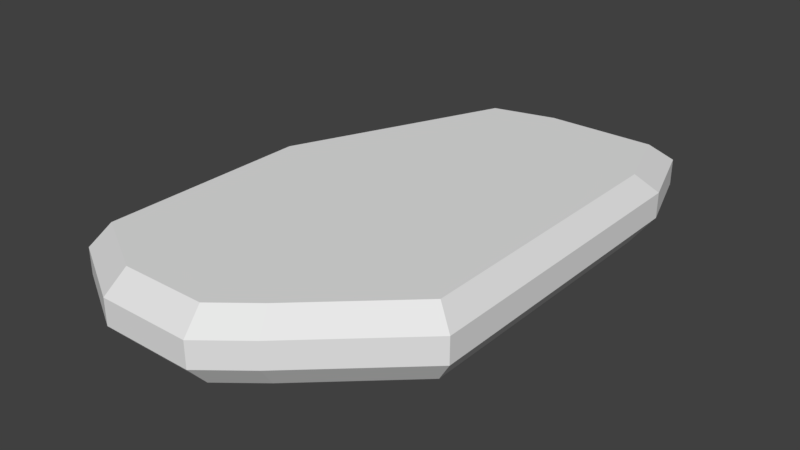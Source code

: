 # Source: skeleneko.blend  (saved by Blender 2.79.0; exported with 4.5.12 LTS)
import bpy
from mathutils import Matrix  # noqa: F401  (used for matrix-valued properties, if any)

bpy.ops.wm.read_factory_settings(use_empty=True)
scene = bpy.context.scene
scene.name = 'Scene'

# ---- collections
col_collection_1 = bpy.data.collections.new('Collection 1'); scene.collection.children.link(col_collection_1)

# ---- materials (node trees are filled in below, after node groups)
mat_skeleneko = bpy.data.materials.new('skeleneko')
mat_skeleneko.alpha_threshold = 0.0
mat_skeleneko.use_transparent_shadow = False
mat_skeleneko.roughness = 0.5
mat_skeleneko.line_color = (0.0, 0.0, 0.0, 1.0)

# ---- material node trees

# ---- world
world_world = bpy.data.worlds.new('World'); scene.world = world_world
world_world.color = (0.05088, 0.05088, 0.05088)
world_world.use_sun_shadow = False
world_world.sun_shadow_jitter_overblur = 0.0
world_world.cycles.sampling_method = 'MANUAL'

# ---- meshes
me_cube = bpy.data.meshes.new('Cube')
me_cube.from_pydata([(0.4018, 1.188, 0.006489), (0.4018, -0.25, 0.006489), (-0.03571, -0.25, 0.006489), (-0.03571, 1.188, 0.006489), (0.4955, 0.9063, 0.006489), (0.4955, -0.25, 0.006489), (0.4018, -0.25, 0.006489), (0.4018, 0.9063, 0.006489), (-0.03571, 1.125, 0.006489), (-0.03571, -0.7187, 0.006489), (-0.2857, -0.7187, 0.006489), (-0.2857, 1.125, 0.006489), (-0.2857, 0.375, 0.006489), (-0.2857, -0.7187, 0.006489), (-0.3795, -0.7187, 0.006489), (-0.3795, 0.375, 0.006489), (-0.3795, 0.2813, 0.006489), (-0.3795, -0.5625, 0.006489), (-0.6607, -0.5625, 0.006489), (-0.6607, 0.2813, 0.006489), (0.1205, -0.25, 0.006489), (0.1205, -0.5937, 0.006489), (-0.03571, -0.5937, 0.006489), (-0.03571, -0.25, 0.006489), (0.4018, -0.25, 0.006489), (0.4018, -0.2812, 0.006489), (0.2768, -0.2812, 0.006489), (0.2768, -0.25, 0.006489), (0.4018, 1.188, 0.2917), (0.4018, -0.25, 0.2917), (-0.03571, -0.25, 0.2917), (-0.03571, 1.188, 0.2917), (0.4955, 0.9063, 0.2917), (0.4955, -0.25, 0.2917), (0.4018, -0.25, 0.2917), (0.4018, 0.9063, 0.2917), (-0.03571, 1.125, 0.2917), (-0.03571, -0.7187, 0.2917), (-0.2857, -0.7187, 0.2917), (-0.2857, 1.125, 0.2917), (-0.2857, 0.375, 0.2917), (-0.2857, -0.7187, 0.2917), (-0.3795, -0.7187, 0.2917), (-0.3795, 0.375, 0.2917), (-0.3795, 0.2813, 0.2917), (-0.3795, -0.5625, 0.2917), (-0.6607, -0.5625, 0.2917), (-0.6607, 0.2813, 0.2917), (0.1205, -0.25, 0.2917), (0.1205, -0.5937, 0.2917), (-0.03571, -0.5937, 0.2917), (-0.03571, -0.25, 0.2917), (0.4018, -0.25, 0.2917), (0.4018, -0.2812, 0.2917), (0.2768, -0.2812, 0.2917), (0.2768, -0.25, 0.2917), (-0.02979, 1.307, 0.09665), (-0.02979, 1.307, 0.2016), (-0.3056, 1.238, 0.2016), (-0.3056, 1.238, 0.09665), (0.5564, -0.2794, 0.09665), (0.5564, -0.2794, 0.2016), (0.5564, 0.9965, 0.2016), (0.5564, 0.9965, 0.09665), (-0.7194, 0.3068, 0.09665), (-0.7194, 0.3068, 0.2016), (-0.7194, -0.6242, 0.2016), (-0.7194, -0.6242, 0.09665), (0.1426, -0.6586, 0.09665), (0.1426, -0.6586, 0.2016), (-0.02979, -0.7966, 0.09665), (-0.02979, -0.7966, 0.2016), (-0.3056, -0.7966, 0.09665), (-0.3056, -0.7966, 0.2016), (-0.4091, -0.7966, 0.2016), (-0.4091, -0.7966, 0.09665), (-0.3056, -0.7966, 0.09665), (-0.3056, -0.7966, 0.2016), (0.4529, 1.307, 0.09665), (0.4529, 1.307, 0.2016)], [], [(0, 1, 2, 3), (4, 5, 6, 7), (8, 9, 10, 11), (12, 13, 14, 15), (16, 17, 18, 19), (20, 21, 22, 23), (24, 25, 26, 27), (7, 0, 4), (8, 11, 3), (11, 12, 15), (16, 19, 15), (15, 19, 11), (18, 17, 14), (22, 21, 9), (20, 27, 26), (21, 20, 26), (26, 25, 21), (24, 5, 25), (25, 5, 21), (28, 31, 30, 29), (32, 35, 34, 33), (36, 39, 38, 37), (40, 43, 42, 41), (44, 47, 46, 45), (48, 51, 50, 49), (52, 55, 54, 53), (35, 32, 28), (36, 31, 39), (39, 43, 40), (44, 43, 47), (43, 39, 47), (46, 42, 45), (50, 37, 49), (48, 54, 55), (49, 54, 48), (54, 49, 53), (52, 53, 33), (53, 49, 33), (58, 39, 31, 57), (62, 32, 33, 61), (66, 46, 47, 65), (61, 33, 49, 69), (65, 47, 39, 58), (71, 37, 38, 73), (74, 42, 46, 66), (69, 49, 37, 71), (57, 31, 28, 79), (77, 41, 42, 74), (79, 28, 32, 62), (0, 78, 63, 4), (78, 79, 62, 63), (13, 76, 75, 14), (76, 77, 74, 75), (3, 56, 78, 0), (56, 57, 79, 78), (21, 68, 70, 9), (68, 69, 71, 70), (14, 75, 67, 18), (75, 74, 66, 67), (9, 70, 72, 10), (70, 71, 73, 72), (19, 64, 59, 11), (64, 65, 58, 59), (5, 60, 68, 21), (60, 61, 69, 68), (18, 67, 64, 19), (67, 66, 65, 64), (4, 63, 60, 5), (63, 62, 61, 60), (11, 59, 56, 3), (59, 58, 57, 56)])
_uv = me_cube.uv_layers.new(name='UVMap')
_uv.uv.foreach_set('vector', [0.0004098, 0.08176, 0.7537, 0.08176, 0.7537, 0.4588, 0.0004098, 0.4588, 0.1316, 0.0006757, 0.7373, 0.0006757, 0.7373, 0.08041, 0.1316, 0.08041, 0.0332, 0.4601, 0.9996, 0.4601, 0.9996, 0.675, 0.0332, 0.675, 0.4266, 0.6764, 0.9996, 0.6764, 0.9996, 0.7561, 0.4266, 0.7561, 0.4758, 0.7574, 0.9176, 0.7574, 0.9176, 0.9993, 0.4758, 0.9993, 0.7545, 0.325, 0.934, 0.325, 0.934, 0.4588, 0.7545, 0.4588, 0.7381, 0.08176, 0.7537, 0.08176, 0.7537, 0.1885, 0.7381, 0.1885, 0.1639, 0.9723, 0.3602, 0.9723, 0.1639, 0.7845, 0.3602, 0.7845, 0.3602, 0.9723, 0.1639, 0.7845, 0.3602, 0.7845, 0.1639, 0.7845, 0.1639, 0.9723, 0.3602, 0.7845, 0.3602, 0.9723, 0.1639, 0.7845, 0.3602, 0.8919, 0.3602, 0.9723, 0.1639, 0.7845, 0.3602, 0.9723, 0.3602, 0.7845, 0.1639, 0.7845, 0.3602, 0.9723, 0.3602, 0.7845, 0.1639, 0.9723, 0.3602, 0.9723, 0.3602, 0.7845, 0.1639, 0.7845, 0.3602, 0.9723, 0.1639, 0.9723, 0.1639, 0.7845, 0.7537, 0.1885, 0.7537, 0.08176, 0.934, 0.325, 0.1639, 0.9723, 0.1639, 0.7845, 0.3602, 0.9723, 0.1639, 0.7845, 0.1639, 0.7845, 0.3602, 0.9723, 0.0004098, 0.08176, 0.0004098, 0.4588, 0.7537, 0.4588, 0.7537, 0.08176, 0.1316, 0.0006757, 0.1316, 0.08041, 0.7373, 0.08041, 0.7373, 0.0006757, 0.0332, 0.4601, 0.0332, 0.675, 0.9996, 0.675, 0.9996, 0.4601, 0.4266, 0.6764, 0.4266, 0.7561, 0.9996, 0.7561, 0.9996, 0.6764, 0.4758, 0.7574, 0.4758, 0.9993, 0.9176, 0.9993, 0.9176, 0.7574, 0.7545, 0.325, 0.7545, 0.4588, 0.934, 0.4588, 0.934, 0.325, 0.7381, 0.08176, 0.7381, 0.1885, 0.7537, 0.1885, 0.7537, 0.08176, 0.1639, 0.9723, 0.1639, 0.7845, 0.3602, 0.9723, 0.3602, 0.7845, 0.1639, 0.7845, 0.3602, 0.9723, 0.3602, 0.7845, 0.1639, 0.9723, 0.1639, 0.7845, 0.3602, 0.7845, 0.1639, 0.7845, 0.3602, 0.9723, 0.3602, 0.8919, 0.1639, 0.7845, 0.3602, 0.9723, 0.3602, 0.9723, 0.1639, 0.7845, 0.3602, 0.7845, 0.3602, 0.9723, 0.1639, 0.9723, 0.3602, 0.7845, 0.3602, 0.9723, 0.1639, 0.7845, 0.3602, 0.7845, 0.3602, 0.9723, 0.1639, 0.7845, 0.1639, 0.9723, 0.7537, 0.1885, 0.934, 0.325, 0.7537, 0.08176, 0.1639, 0.9723, 0.3602, 0.9723, 0.1639, 0.7845, 0.1639, 0.7845, 0.3602, 0.9723, 0.1639, 0.7845, 0.0004098, 0.8921, 0.0004098, 0.8385, 0.1307, 0.8385, 0.1307, 0.8921, 0.0004098, 0.8921, 0.0004098, 0.8385, 0.1307, 0.8385, 0.1307, 0.8921, 0.06557, 0.8921, 0.06557, 0.8385, 0.06557, 0.8385, 0.06557, 0.8921, 0.1307, 0.8921, 0.1307, 0.8385, 0.0004098, 0.8385, 0.0004098, 0.8921, 0.0004098, 0.8921, 0.0004098, 0.8385, 0.1307, 0.8385, 0.1307, 0.8921, 0.0004098, 0.8921, 0.0004098, 0.8385, 0.1307, 0.8385, 0.1307, 0.8921, 0.1307, 0.8921, 0.1307, 0.8385, 0.0004098, 0.8385, 0.0004098, 0.8921, 0.0004098, 0.8921, 0.0004098, 0.8385, 0.1307, 0.8385, 0.1307, 0.8921, 0.0004098, 0.8921, 0.0004098, 0.8385, 0.1307, 0.8385, 0.1307, 0.8921, 0.0004098, 0.8921, 0.0004098, 0.8385, 0.1307, 0.8385, 0.1307, 0.8921, 0.0004098, 0.8921, 0.0004098, 0.8385, 0.1307, 0.8385, 0.1307, 0.8921, 0.0004098, 0.9993, 0.0004098, 0.9457, 0.1307, 0.9457, 0.1307, 0.9993, 0.5078, 0.5682, 0.5078, 0.5939, 0.4918, 0.5939, 0.4918, 0.5682, 0.0004098, 0.9993, 0.0004098, 0.9457, 0.1307, 0.9457, 0.1307, 0.9993, 0.5078, 0.5682, 0.5078, 0.5939, 0.4918, 0.5939, 0.4918, 0.5682, 0.0004098, 0.9993, 0.0004098, 0.9457, 0.1307, 0.9457, 0.1307, 0.9993, 0.5078, 0.5682, 0.5078, 0.5939, 0.4918, 0.5939, 0.4918, 0.5682, 0.0004098, 0.9993, 0.0004098, 0.9457, 0.1307, 0.9457, 0.1307, 0.9993, 0.5078, 0.5682, 0.5078, 0.5939, 0.4918, 0.5939, 0.4918, 0.5682, 0.1307, 0.9993, 0.1307, 0.9457, 0.0004098, 0.9457, 0.0004098, 0.9993, 0.4918, 0.5682, 0.4918, 0.5939, 0.5078, 0.5939, 0.5078, 0.5682, 0.0004098, 0.9993, 0.0004098, 0.9457, 0.1307, 0.9457, 0.1307, 0.9993, 0.5078, 0.5682, 0.5078, 0.5939, 0.4918, 0.5939, 0.4918, 0.5682, 0.0004098, 0.9993, 0.0004098, 0.9457, 0.1307, 0.9457, 0.1307, 0.9993, 0.4918, 0.5682, 0.4918, 0.5939, 0.5078, 0.5939, 0.5078, 0.5682, 0.1307, 0.9993, 0.1307, 0.9457, 0.0004098, 0.9457, 0.0004098, 0.9993, 0.5078, 0.5682, 0.5078, 0.5939, 0.4918, 0.5939, 0.4918, 0.5682, 0.06557, 0.9993, 0.06557, 0.9457, 0.06557, 0.9457, 0.06557, 0.9993, 0.5078, 0.5682, 0.5078, 0.5939, 0.5078, 0.5939, 0.5078, 0.5682, 0.0004098, 0.9993, 0.0004098, 0.9457, 0.1307, 0.9457, 0.1307, 0.9993, 0.5078, 0.5682, 0.5078, 0.5682, 0.4918, 0.5682, 0.4918, 0.5682, 0.0004098, 0.9993, 0.0004098, 0.9457, 0.1307, 0.9457, 0.1307, 0.9993, 0.5078, 0.5682, 0.5078, 0.5939, 0.4918, 0.5939, 0.4918, 0.5682])
me_cube.materials.append(mat_skeleneko)
me_cube.use_remesh_preserve_volume = False
me_cube.use_remesh_preserve_attributes = False
me_cube.use_mirror_vertex_groups = False
me_cube.update()

# ---- objects
ob_cube = bpy.data.objects.new('Cube', me_cube)

# ---- transforms, parenting, visibility, modifiers, constraints
ob_cube.location = (0.0, 0.0, 0.0)
ob_cube.lock_rotations_4d = False
ob_cube.empty_display_type = 'ARROWS'
ob_cube.lineart.crease_threshold = 0.0

# ---- collection membership
col_collection_1.objects.link(ob_cube)

# ---- scene / render settings (as saved in the file)
scene.frame_start = 1; scene.frame_end = 250; scene.frame_set(1)
scene.render.engine = 'BLENDER_EEVEE_NEXT'
scene.render.resolution_percentage = 50
scene.render.dither_intensity = 0.0
scene.cycles.use_denoising = False
scene.cycles.samples = 128
scene.cycles.sampling_pattern = 'TABULATED_SOBOL'
scene.cycles.use_adaptive_sampling = False
scene.cycles.use_light_tree = False
scene.cycles.blur_glossy = 0.0
scene.cycles.sample_clamp_indirect = 0.0
scene.view_settings.view_transform = 'Standard'
bpy.context.view_layer.update()

# ---- added for rendering (the .blend has no active camera and no usable light): camera, sun
cam_auto = bpy.data.cameras.new('AutoCamera')
cam_auto.lens = 50.0
cam_auto.sensor_width = 36.0
cam_auto.clip_end = 1000.0
ob_auto_camera = bpy.data.objects.new('AutoCamera', cam_auto)
scene.collection.objects.link(ob_auto_camera)
ob_auto_camera.location = (2.20983, -2.4945, 1.98218)
ob_auto_camera.rotation_euler = (1.09748, -7.21219e-08, 0.694738)
scene.camera = ob_auto_camera
light_auto_sun = bpy.data.lights.new('AutoSun', 'SUN')
light_auto_sun.energy = 3.0
light_auto_sun.angle = 0.0523599
ob_auto_sun = bpy.data.objects.new('AutoSun', light_auto_sun)
scene.collection.objects.link(ob_auto_sun)
ob_auto_sun.rotation_euler = (0.872665, 0.174533, 0.523599)
bpy.context.view_layer.update()
